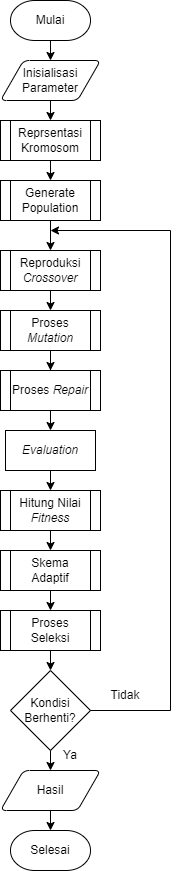

The diagram above was exported from draw.io. Its source (the exported page's mxGraphModel, read from the mxfile embedded in the PNG):
<mxGraphModel dx="868" dy="520" grid="1" gridSize="10" guides="1" tooltips="1" connect="1" arrows="1" fold="1" page="1" pageScale="1" pageWidth="827" pageHeight="1169" math="0" shadow="0">
  <root>
    <mxCell id="WIyWlLk6GJQsqaUBKTNV-0" />
    <mxCell id="WIyWlLk6GJQsqaUBKTNV-1" parent="WIyWlLk6GJQsqaUBKTNV-0" />
    <mxCell id="wCUCJGy0r_5AU350brdj-1" value="Mulai" style="strokeWidth=1;html=1;shape=mxgraph.flowchart.terminator;whiteSpace=wrap;" parent="WIyWlLk6GJQsqaUBKTNV-1" vertex="1">
      <mxGeometry x="160" y="40" width="80" height="40" as="geometry" />
    </mxCell>
    <mxCell id="wCUCJGy0r_5AU350brdj-2" value="Inisialisasi Parameter" style="shape=parallelogram;html=1;strokeWidth=1;perimeter=parallelogramPerimeter;whiteSpace=wrap;rounded=1;arcSize=12;size=0.23;" parent="WIyWlLk6GJQsqaUBKTNV-1" vertex="1">
      <mxGeometry x="150" y="100" width="100" height="40" as="geometry" />
    </mxCell>
    <mxCell id="wCUCJGy0r_5AU350brdj-8" value="&lt;i&gt;Evaluation&lt;/i&gt;" style="rounded=0;whiteSpace=wrap;html=1;" parent="WIyWlLk6GJQsqaUBKTNV-1" vertex="1">
      <mxGeometry x="155" y="470" width="90" height="40" as="geometry" />
    </mxCell>
    <mxCell id="wCUCJGy0r_5AU350brdj-9" value="Skema Adaptif" style="shape=process;whiteSpace=wrap;html=1;backgroundOutline=1;" parent="WIyWlLk6GJQsqaUBKTNV-1" vertex="1">
      <mxGeometry x="150" y="590" width="100" height="40" as="geometry" />
    </mxCell>
    <mxCell id="wCUCJGy0r_5AU350brdj-11" value="Kondisi Berhenti?" style="rhombus;whiteSpace=wrap;html=1;" parent="WIyWlLk6GJQsqaUBKTNV-1" vertex="1">
      <mxGeometry x="160" y="710" width="80" height="80" as="geometry" />
    </mxCell>
    <mxCell id="wCUCJGy0r_5AU350brdj-12" value="Hasil" style="shape=parallelogram;html=1;strokeWidth=1;perimeter=parallelogramPerimeter;whiteSpace=wrap;rounded=1;arcSize=12;size=0.23;" parent="WIyWlLk6GJQsqaUBKTNV-1" vertex="1">
      <mxGeometry x="150" y="810" width="100" height="40" as="geometry" />
    </mxCell>
    <mxCell id="wCUCJGy0r_5AU350brdj-13" value="Selesai" style="strokeWidth=1;html=1;shape=mxgraph.flowchart.terminator;whiteSpace=wrap;" parent="WIyWlLk6GJQsqaUBKTNV-1" vertex="1">
      <mxGeometry x="160" y="870" width="80" height="40" as="geometry" />
    </mxCell>
    <mxCell id="wCUCJGy0r_5AU350brdj-15" value="" style="endArrow=classic;html=1;rounded=0;exitX=1;exitY=0.5;exitDx=0;exitDy=0;" parent="WIyWlLk6GJQsqaUBKTNV-1" source="wCUCJGy0r_5AU350brdj-11" edge="1">
      <mxGeometry width="50" height="50" relative="1" as="geometry">
        <mxPoint x="390" y="730" as="sourcePoint" />
        <mxPoint x="200" y="270" as="targetPoint" />
        <Array as="points">
          <mxPoint x="320" y="750" />
          <mxPoint x="320" y="270" />
        </Array>
      </mxGeometry>
    </mxCell>
    <mxCell id="wCUCJGy0r_5AU350brdj-16" value="" style="endArrow=classic;html=1;rounded=0;exitX=0.5;exitY=1;exitDx=0;exitDy=0;exitPerimeter=0;entryX=0.5;entryY=0;entryDx=0;entryDy=0;" parent="WIyWlLk6GJQsqaUBKTNV-1" source="wCUCJGy0r_5AU350brdj-1" target="wCUCJGy0r_5AU350brdj-2" edge="1">
      <mxGeometry width="50" height="50" relative="1" as="geometry">
        <mxPoint x="390" y="430" as="sourcePoint" />
        <mxPoint x="440" y="380" as="targetPoint" />
      </mxGeometry>
    </mxCell>
    <mxCell id="wCUCJGy0r_5AU350brdj-17" value="" style="endArrow=classic;html=1;rounded=0;exitX=0.5;exitY=1;exitDx=0;exitDy=0;entryX=0.5;entryY=0;entryDx=0;entryDy=0;" parent="WIyWlLk6GJQsqaUBKTNV-1" source="wCUCJGy0r_5AU350brdj-2" edge="1">
      <mxGeometry width="50" height="50" relative="1" as="geometry">
        <mxPoint x="210" y="90" as="sourcePoint" />
        <mxPoint x="200" y="160" as="targetPoint" />
      </mxGeometry>
    </mxCell>
    <mxCell id="wCUCJGy0r_5AU350brdj-18" value="" style="endArrow=classic;html=1;rounded=0;exitX=0.5;exitY=1;exitDx=0;exitDy=0;entryX=0.5;entryY=0;entryDx=0;entryDy=0;" parent="WIyWlLk6GJQsqaUBKTNV-1" edge="1">
      <mxGeometry width="50" height="50" relative="1" as="geometry">
        <mxPoint x="200" y="200" as="sourcePoint" />
        <mxPoint x="200" y="220" as="targetPoint" />
      </mxGeometry>
    </mxCell>
    <mxCell id="wCUCJGy0r_5AU350brdj-19" value="" style="endArrow=classic;html=1;rounded=0;exitX=0.5;exitY=1;exitDx=0;exitDy=0;entryX=0.5;entryY=0;entryDx=0;entryDy=0;" parent="WIyWlLk6GJQsqaUBKTNV-1" edge="1">
      <mxGeometry width="50" height="50" relative="1" as="geometry">
        <mxPoint x="200" y="260" as="sourcePoint" />
        <mxPoint x="200" y="290" as="targetPoint" />
      </mxGeometry>
    </mxCell>
    <mxCell id="wCUCJGy0r_5AU350brdj-20" value="" style="endArrow=classic;html=1;rounded=0;exitX=0.5;exitY=1;exitDx=0;exitDy=0;entryX=0.5;entryY=0;entryDx=0;entryDy=0;" parent="WIyWlLk6GJQsqaUBKTNV-1" edge="1">
      <mxGeometry width="50" height="50" relative="1" as="geometry">
        <mxPoint x="200" y="330" as="sourcePoint" />
        <mxPoint x="200" y="350" as="targetPoint" />
      </mxGeometry>
    </mxCell>
    <mxCell id="wCUCJGy0r_5AU350brdj-22" value="" style="endArrow=classic;html=1;rounded=0;exitX=0.5;exitY=1;exitDx=0;exitDy=0;entryX=0.5;entryY=0;entryDx=0;entryDy=0;" parent="WIyWlLk6GJQsqaUBKTNV-1" target="wCUCJGy0r_5AU350brdj-8" edge="1">
      <mxGeometry width="50" height="50" relative="1" as="geometry">
        <mxPoint x="200" y="440" as="sourcePoint" />
        <mxPoint x="260" y="160" as="targetPoint" />
      </mxGeometry>
    </mxCell>
    <mxCell id="wCUCJGy0r_5AU350brdj-23" value="" style="endArrow=classic;html=1;rounded=0;entryX=0.5;entryY=0;entryDx=0;entryDy=0;" parent="WIyWlLk6GJQsqaUBKTNV-1" source="wCUCJGy0r_5AU350brdj-8" edge="1">
      <mxGeometry width="50" height="50" relative="1" as="geometry">
        <mxPoint x="270" y="150" as="sourcePoint" />
        <mxPoint x="200" y="530" as="targetPoint" />
      </mxGeometry>
    </mxCell>
    <mxCell id="wCUCJGy0r_5AU350brdj-24" value="" style="endArrow=classic;html=1;rounded=0;entryX=0.5;entryY=0;entryDx=0;entryDy=0;exitX=0.5;exitY=1;exitDx=0;exitDy=0;" parent="WIyWlLk6GJQsqaUBKTNV-1" target="wCUCJGy0r_5AU350brdj-9" edge="1">
      <mxGeometry width="50" height="50" relative="1" as="geometry">
        <mxPoint x="200" y="570" as="sourcePoint" />
        <mxPoint x="210" y="530" as="targetPoint" />
      </mxGeometry>
    </mxCell>
    <mxCell id="wCUCJGy0r_5AU350brdj-25" value="" style="endArrow=classic;html=1;rounded=0;entryX=0.5;entryY=0;entryDx=0;entryDy=0;exitX=0.5;exitY=1;exitDx=0;exitDy=0;" parent="WIyWlLk6GJQsqaUBKTNV-1" source="wCUCJGy0r_5AU350brdj-9" edge="1">
      <mxGeometry width="50" height="50" relative="1" as="geometry">
        <mxPoint x="220" y="520" as="sourcePoint" />
        <mxPoint x="200" y="650" as="targetPoint" />
      </mxGeometry>
    </mxCell>
    <mxCell id="wCUCJGy0r_5AU350brdj-26" value="" style="endArrow=classic;html=1;rounded=0;entryX=0.5;entryY=0;entryDx=0;entryDy=0;exitX=0.5;exitY=1;exitDx=0;exitDy=0;" parent="WIyWlLk6GJQsqaUBKTNV-1" target="wCUCJGy0r_5AU350brdj-11" edge="1">
      <mxGeometry width="50" height="50" relative="1" as="geometry">
        <mxPoint x="200" y="690" as="sourcePoint" />
        <mxPoint x="230" y="550" as="targetPoint" />
      </mxGeometry>
    </mxCell>
    <mxCell id="wCUCJGy0r_5AU350brdj-28" value="" style="endArrow=classic;html=1;rounded=0;entryX=0.5;entryY=0;entryDx=0;entryDy=0;entryPerimeter=0;exitX=0.5;exitY=1;exitDx=0;exitDy=0;" parent="WIyWlLk6GJQsqaUBKTNV-1" source="wCUCJGy0r_5AU350brdj-12" target="wCUCJGy0r_5AU350brdj-13" edge="1">
      <mxGeometry width="50" height="50" relative="1" as="geometry">
        <mxPoint x="250" y="550" as="sourcePoint" />
        <mxPoint x="250" y="570" as="targetPoint" />
      </mxGeometry>
    </mxCell>
    <mxCell id="wCUCJGy0r_5AU350brdj-29" value="Ya" style="text;html=1;strokeColor=none;fillColor=none;align=center;verticalAlign=middle;whiteSpace=wrap;rounded=0;" parent="WIyWlLk6GJQsqaUBKTNV-1" vertex="1">
      <mxGeometry x="190" y="780" width="60" height="30" as="geometry" />
    </mxCell>
    <mxCell id="wCUCJGy0r_5AU350brdj-31" value="Tidak" style="text;html=1;strokeColor=none;fillColor=none;align=center;verticalAlign=middle;whiteSpace=wrap;rounded=0;" parent="WIyWlLk6GJQsqaUBKTNV-1" vertex="1">
      <mxGeometry x="245" y="720" width="60" height="30" as="geometry" />
    </mxCell>
    <mxCell id="wCUCJGy0r_5AU350brdj-34" value="Proses &lt;i&gt;Repair&lt;/i&gt;" style="shape=process;whiteSpace=wrap;html=1;backgroundOutline=1;" parent="WIyWlLk6GJQsqaUBKTNV-1" vertex="1">
      <mxGeometry x="150" y="410" width="100" height="40" as="geometry" />
    </mxCell>
    <mxCell id="69Tvg51CYGrb5jGYCOWI-1" value="Reprsentasi Kromosom" style="shape=process;whiteSpace=wrap;html=1;backgroundOutline=1;" vertex="1" parent="WIyWlLk6GJQsqaUBKTNV-1">
      <mxGeometry x="150" y="160" width="100" height="40" as="geometry" />
    </mxCell>
    <mxCell id="69Tvg51CYGrb5jGYCOWI-2" value="Generate Population" style="shape=process;whiteSpace=wrap;html=1;backgroundOutline=1;" vertex="1" parent="WIyWlLk6GJQsqaUBKTNV-1">
      <mxGeometry x="150" y="220" width="100" height="40" as="geometry" />
    </mxCell>
    <mxCell id="69Tvg51CYGrb5jGYCOWI-4" value="Reproduksi &lt;i&gt;Crossover&lt;/i&gt;" style="shape=process;whiteSpace=wrap;html=1;backgroundOutline=1;" vertex="1" parent="WIyWlLk6GJQsqaUBKTNV-1">
      <mxGeometry x="150" y="290" width="100" height="40" as="geometry" />
    </mxCell>
    <mxCell id="69Tvg51CYGrb5jGYCOWI-8" value="" style="edgeStyle=orthogonalEdgeStyle;rounded=0;orthogonalLoop=1;jettySize=auto;html=1;" edge="1" parent="WIyWlLk6GJQsqaUBKTNV-1" source="69Tvg51CYGrb5jGYCOWI-5" target="wCUCJGy0r_5AU350brdj-34">
      <mxGeometry relative="1" as="geometry" />
    </mxCell>
    <mxCell id="69Tvg51CYGrb5jGYCOWI-5" value="Proses &lt;i&gt;Mutation&lt;/i&gt;" style="shape=process;whiteSpace=wrap;html=1;backgroundOutline=1;" vertex="1" parent="WIyWlLk6GJQsqaUBKTNV-1">
      <mxGeometry x="150" y="350" width="100" height="40" as="geometry" />
    </mxCell>
    <mxCell id="69Tvg51CYGrb5jGYCOWI-6" value="Hitung Nilai &lt;i&gt;Fitness&lt;/i&gt;" style="shape=process;whiteSpace=wrap;html=1;backgroundOutline=1;" vertex="1" parent="WIyWlLk6GJQsqaUBKTNV-1">
      <mxGeometry x="150" y="530" width="100" height="40" as="geometry" />
    </mxCell>
    <mxCell id="69Tvg51CYGrb5jGYCOWI-7" value="Proses Seleksi" style="shape=process;whiteSpace=wrap;html=1;backgroundOutline=1;" vertex="1" parent="WIyWlLk6GJQsqaUBKTNV-1">
      <mxGeometry x="150" y="650" width="100" height="40" as="geometry" />
    </mxCell>
    <mxCell id="69Tvg51CYGrb5jGYCOWI-12" value="" style="endArrow=classic;html=1;rounded=0;exitX=0.5;exitY=1;exitDx=0;exitDy=0;entryX=0.5;entryY=0;entryDx=0;entryDy=0;" edge="1" parent="WIyWlLk6GJQsqaUBKTNV-1" source="wCUCJGy0r_5AU350brdj-11" target="wCUCJGy0r_5AU350brdj-12">
      <mxGeometry width="50" height="50" relative="1" as="geometry">
        <mxPoint x="390" y="750" as="sourcePoint" />
        <mxPoint x="440" y="700" as="targetPoint" />
      </mxGeometry>
    </mxCell>
  </root>
</mxGraphModel>